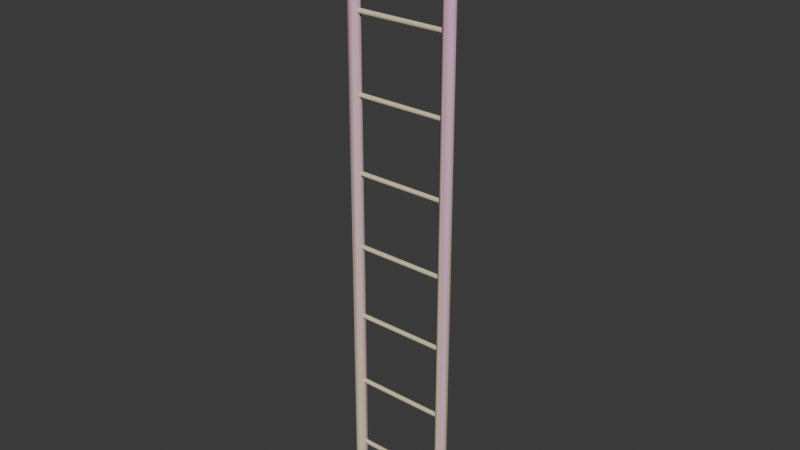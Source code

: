 # Source: ladder.blend  (saved by Blender 4.4.32; exported with 4.5.12 LTS)
import bpy
from mathutils import Matrix  # noqa: F401  (used for matrix-valued properties, if any)

bpy.ops.wm.read_factory_settings(use_empty=True)
scene = bpy.context.scene
scene.name = 'metalladder002.qc'

# ---- collections
col_ladder = bpy.data.collections.new('ladder'); scene.collection.children.link(col_ladder)
col_ladder_phys = bpy.data.collections.new('ladder_phys'); scene.collection.children.link(col_ladder_phys)

# ---- materials (node trees are filled in below, after node groups)
mat_metalladder002 = bpy.data.materials.new('metalladder002')
mat_metalladder002.diffuse_color = (0.7346, 0.6511, 0.4434, 1.0)
mat_phy = bpy.data.materials.new('  phy')
mat_phy.diffuse_color = (0.8558, 0.4779, 0.6809, 1.0)

# ---- material node trees

# ---- world
world_world = bpy.data.worlds.new('World'); scene.world = world_world
world_world.use_nodes = True; world_world.node_tree.nodes.clear()
_N = world_world.node_tree.nodes; _L = world_world.node_tree.links
n0 = _N.new('ShaderNodeOutputWorld'); n0.name = 'World Output'; n0.location = (300, 300)
n1 = _N.new('ShaderNodeBackground'); n1.name = 'Background'; n1.location = (10, 300)
n1.inputs[0].default_value = (0.05088, 0.05088, 0.05088, 1.0)
_L.new(n1.outputs[0], n0.inputs[0])
n0.is_active_output = True
world_world.color = (0.05088, 0.05088, 0.05088)
world_world.sun_shadow_jitter_overblur = 0.0

# ---- meshes
me_metalladder002_reference = bpy.data.meshes.new('metalladder002_reference')
me_metalladder002_reference.from_pydata([(-9.667, -7.375, 0.0), (-10.12, -6.917, 0.0), (-10.12, -6.917, 64.0), (-9.667, -8.625, 64.0), (-9.667, -8.625, 0.0), (-9.5, -8.0, 64.0), (-9.5, -8.0, 0.0), (-9.667, -7.375, 64.0), (-10.12, -6.917, 128.0), (-10.75, -6.75, 128.0), (-10.75, -6.75, 64.0), (-10.75, -6.75, 0.0), (-9.667, -7.375, 128.0), (-9.5, -8.0, 128.0), (-9.667, -8.625, 128.0), (-10.12, -9.083, 64.0), (-10.12, -9.083, 128.0), (-10.75, -9.25, 64.0), (-10.75, -9.25, 128.0), (-11.38, -9.083, 64.0), (-11.38, -9.083, 128.0), (-11.83, -8.625, 64.0), (-11.83, -8.625, 128.0), (-12.0, -8.0, 64.0), (-12.0, -8.0, 128.0), (-11.83, -7.375, 64.0), (-11.83, -7.375, 128.0), (-11.38, -6.917, 64.0), (-11.38, -6.917, 128.0), (-11.38, -6.917, 0.0), (-11.83, -7.375, 0.0), (-12.0, -8.0, 0.0), (-11.83, -8.625, 0.0), (-11.38, -9.083, 0.0), (-10.75, -9.25, 0.0), (-10.12, -9.083, 0.0), (-10.75, -7.5, 120.0), (-10.75, -7.646, 120.4), (10.75, -7.5, 120.0), (10.75, -7.646, 120.4), (-10.75, -8.0, 120.5), (10.75, -8.0, 120.5), (-10.75, -8.354, 120.4), (10.75, -8.354, 120.4), (-10.75, -8.5, 120.0), (10.75, -8.5, 120.0), (-10.75, -8.354, 119.6), (10.75, -8.354, 119.6), (-10.75, -8.0, 119.5), (10.75, -8.0, 119.5), (-10.75, -7.646, 119.6), (10.75, -7.646, 119.6), (-10.75, -7.5, 8.0), (-10.75, -7.646, 8.354), (10.75, -7.5, 8.0), (10.75, -7.646, 8.354), (-10.75, -8.0, 8.5), (10.75, -8.0, 8.5), (-10.75, -8.354, 8.354), (10.75, -8.354, 8.354), (-10.75, -8.5, 8.0), (10.75, -8.5, 8.0), (-10.75, -8.354, 7.646), (10.75, -8.354, 7.646), (-10.75, -8.0, 7.5), (10.75, -8.0, 7.5), (-10.75, -7.646, 7.646), (10.75, -7.646, 7.646), (-10.75, -7.5, 24.0), (-10.75, -7.646, 24.35), (10.75, -7.5, 24.0), (10.75, -7.646, 24.35), (-10.75, -8.0, 24.5), (10.75, -8.0, 24.5), (-10.75, -8.354, 24.35), (10.75, -8.354, 24.35), (-10.75, -8.5, 24.0), (10.75, -8.5, 24.0), (-10.75, -8.354, 23.65), (10.75, -8.354, 23.65), (-10.75, -8.0, 23.5), (10.75, -8.0, 23.5), (-10.75, -7.646, 23.65), (10.75, -7.646, 23.65), (-10.75, -7.5, 40.0), (-10.75, -7.646, 40.35), (10.75, -7.5, 40.0), (10.75, -7.646, 40.35), (-10.75, -8.0, 40.5), (10.75, -8.0, 40.5), (-10.75, -8.354, 40.35), (10.75, -8.354, 40.35), (-10.75, -8.5, 40.0), (10.75, -8.5, 40.0), (-10.75, -8.354, 39.65), (10.75, -8.354, 39.65), (-10.75, -8.0, 39.5), (10.75, -8.0, 39.5), (-10.75, -7.646, 39.65), (10.75, -7.646, 39.65), (-10.75, -7.5, 56.0), (-10.75, -7.646, 56.35), (10.75, -7.5, 56.0), (10.75, -7.646, 56.35), (-10.75, -8.0, 56.5), (10.75, -8.0, 56.5), (-10.75, -8.354, 56.35), (10.75, -8.354, 56.35), (-10.75, -8.5, 56.0), (10.75, -8.5, 56.0), (-10.75, -8.354, 55.65), (10.75, -8.354, 55.65), (-10.75, -8.0, 55.5), (10.75, -8.0, 55.5), (-10.75, -7.646, 55.65), (10.75, -7.646, 55.65), (-10.75, -7.5, 72.0), (-10.75, -7.646, 72.35), (10.75, -7.5, 72.0), (10.75, -7.646, 72.35), (-10.75, -8.0, 72.5), (10.75, -8.0, 72.5), (-10.75, -8.354, 72.35), (10.75, -8.354, 72.35), (-10.75, -8.5, 72.0), (10.75, -8.5, 72.0), (-10.75, -8.354, 71.65), (10.75, -8.354, 71.65), (-10.75, -8.0, 71.5), (10.75, -8.0, 71.5), (-10.75, -7.646, 71.65), (10.75, -7.646, 71.65), (-10.75, -7.5, 88.0), (-10.75, -7.646, 88.35), (10.75, -7.5, 88.0), (10.75, -7.646, 88.35), (-10.75, -8.0, 88.5), (10.75, -8.0, 88.5), (-10.75, -8.354, 88.35), (10.75, -8.354, 88.35), (-10.75, -8.5, 88.0), (10.75, -8.5, 88.0), (-10.75, -8.354, 87.65), (10.75, -8.354, 87.65), (-10.75, -8.0, 87.5), (10.75, -8.0, 87.5), (-10.75, -7.646, 87.65), (10.75, -7.646, 87.65), (-10.75, -7.5, 104.0), (-10.75, -7.646, 104.4), (10.75, -7.5, 104.0), (10.75, -7.646, 104.4), (-10.75, -8.0, 104.5), (10.75, -8.0, 104.5), (-10.75, -8.354, 104.4), (10.75, -8.354, 104.4), (-10.75, -8.5, 104.0), (10.75, -8.5, 104.0), (-10.75, -8.354, 103.6), (10.75, -8.354, 103.6), (-10.75, -8.0, 103.5), (10.75, -8.0, 103.5), (-10.75, -7.646, 103.6), (10.75, -7.646, 103.6), (11.38, -6.917, 0.0), (10.75, -6.75, 0.0), (10.75, -6.75, 64.0), (11.38, -6.917, 64.0), (11.83, -7.375, 0.0), (11.83, -7.375, 64.0), (12.0, -8.0, 0.0), (12.0, -8.0, 64.0), (11.83, -8.625, 0.0), (11.83, -8.625, 64.0), (11.38, -9.083, 0.0), (11.38, -9.083, 64.0), (10.75, -9.25, 0.0), (10.75, -9.25, 64.0), (10.12, -9.083, 0.0), (10.12, -9.083, 64.0), (9.667, -8.625, 0.0), (9.667, -8.625, 64.0), (9.5, -8.0, 0.0), (9.5, -8.0, 64.0), (11.38, -6.917, 128.0), (11.83, -7.375, 128.0), (10.75, -6.75, 128.0), (9.667, -7.375, 128.0), (10.12, -6.917, 128.0), (10.12, -6.917, 64.0), (9.667, -7.375, 64.0), (9.5, -8.0, 128.0), (9.667, -8.625, 128.0), (10.12, -9.083, 128.0), (10.75, -9.25, 128.0), (11.38, -9.083, 128.0), (11.83, -8.625, 128.0), (12.0, -8.0, 128.0), (9.667, -7.375, 0.0), (10.12, -6.917, 0.0)], [], [(0, 1, 2), (3, 4, 5), (4, 6, 5), (5, 6, 7), (6, 0, 7), (7, 0, 2), (2, 8, 7), (9, 8, 2), (10, 9, 2), (2, 1, 10), (1, 11, 10), (8, 12, 7), (7, 12, 5), (12, 13, 5), (5, 13, 3), (13, 14, 3), (3, 14, 15), (14, 16, 15), (15, 16, 17), (16, 18, 17), (17, 18, 19), (18, 20, 19), (19, 20, 21), (20, 22, 21), (21, 22, 23), (22, 24, 23), (23, 24, 25), (24, 26, 25), (25, 26, 27), (26, 28, 27), (28, 9, 10), (27, 28, 10), (10, 11, 27), (11, 29, 27), (27, 29, 25), (29, 30, 25), (25, 30, 23), (30, 31, 23), (23, 31, 21), (31, 32, 21), (21, 32, 19), (32, 33, 19), (19, 33, 17), (33, 34, 17), (17, 34, 15), (34, 35, 15), (15, 35, 3), (35, 4, 3), (12, 8, 9), (28, 12, 9), (28, 13, 12), (14, 13, 28), (28, 16, 14), (18, 16, 28), (18, 28, 20), (28, 22, 20), (28, 26, 22), (26, 24, 22), (36, 37, 38), (37, 39, 38), (37, 40, 39), (40, 41, 39), (40, 42, 41), (42, 43, 41), (42, 44, 43), (44, 45, 43), (44, 46, 45), (46, 47, 45), (46, 48, 47), (48, 49, 47), (48, 50, 49), (50, 51, 49), (50, 36, 51), (36, 38, 51), (52, 53, 54), (53, 55, 54), (53, 56, 55), (56, 57, 55), (56, 58, 57), (58, 59, 57), (58, 60, 59), (60, 61, 59), (60, 62, 61), (62, 63, 61), (62, 64, 63), (64, 65, 63), (64, 66, 65), (66, 67, 65), (66, 52, 67), (52, 54, 67), (68, 69, 70), (69, 71, 70), (69, 72, 71), (72, 73, 71), (72, 74, 73), (74, 75, 73), (74, 76, 75), (76, 77, 75), (76, 78, 77), (78, 79, 77), (78, 80, 79), (80, 81, 79), (80, 82, 81), (82, 83, 81), (82, 68, 83), (68, 70, 83), (84, 85, 86), (85, 87, 86), (85, 88, 87), (88, 89, 87), (88, 90, 89), (90, 91, 89), (90, 92, 91), (92, 93, 91), (92, 94, 93), (94, 95, 93), (94, 96, 95), (96, 97, 95), (96, 98, 97), (98, 99, 97), (98, 84, 99), (84, 86, 99), (100, 101, 102), (101, 103, 102), (101, 104, 103), (104, 105, 103), (104, 106, 105), (106, 107, 105), (106, 108, 107), (108, 109, 107), (108, 110, 109), (110, 111, 109), (110, 112, 111), (112, 113, 111), (112, 114, 113), (114, 115, 113), (114, 100, 115), (100, 102, 115), (116, 117, 118), (117, 119, 118), (117, 120, 119), (120, 121, 119), (120, 122, 121), (122, 123, 121), (122, 124, 123), (124, 125, 123), (124, 126, 125), (126, 127, 125), (126, 128, 127), (128, 129, 127), (128, 130, 129), (130, 131, 129), (130, 116, 131), (116, 118, 131), (132, 133, 134), (133, 135, 134), (133, 136, 135), (136, 137, 135), (136, 138, 137), (138, 139, 137), (138, 140, 139), (140, 141, 139), (140, 142, 141), (142, 143, 141), (142, 144, 143), (144, 145, 143), (144, 146, 145), (146, 147, 145), (146, 132, 147), (132, 134, 147), (148, 149, 150), (149, 151, 150), (149, 152, 151), (152, 153, 151), (152, 154, 153), (154, 155, 153), (154, 156, 155), (156, 157, 155), (156, 158, 157), (158, 159, 157), (158, 160, 159), (160, 161, 159), (160, 162, 161), (162, 163, 161), (162, 148, 163), (148, 150, 163), (164, 165, 166), (167, 164, 166), (168, 164, 167), (169, 168, 167), (170, 168, 169), (171, 170, 169), (172, 170, 171), (173, 172, 171), (174, 172, 173), (175, 174, 173), (176, 174, 175), (177, 176, 175), (178, 176, 177), (179, 178, 177), (180, 178, 179), (181, 180, 179), (182, 180, 181), (183, 182, 181), (184, 185, 169), (167, 184, 169), (186, 184, 167), (166, 186, 167), (187, 188, 189), (190, 187, 189), (191, 187, 190), (183, 191, 190), (192, 191, 183), (181, 192, 183), (193, 192, 181), (179, 193, 181), (194, 193, 179), (177, 194, 179), (195, 194, 177), (175, 195, 177), (196, 195, 175), (173, 196, 175), (197, 196, 173), (171, 197, 173), (185, 197, 171), (169, 185, 171), (198, 182, 183), (190, 198, 183), (199, 198, 190), (189, 199, 190), (165, 199, 189), (166, 165, 189), (189, 188, 166), (188, 186, 166), (6, 4, 35), (34, 6, 35), (34, 0, 6), (1, 0, 34), (34, 11, 1), (29, 11, 34), (29, 34, 30), (34, 31, 30), (34, 33, 31), (33, 32, 31), (184, 186, 188), (187, 184, 188), (187, 185, 184), (197, 185, 187), (187, 196, 197), (195, 196, 187), (195, 187, 194), (187, 193, 194), (187, 191, 193), (191, 192, 193), (199, 165, 164), (168, 199, 164), (168, 198, 199), (182, 198, 168), (168, 180, 182), (178, 180, 168), (178, 168, 176), (168, 174, 176), (168, 170, 174), (170, 172, 174)])
me_metalladder002_reference.polygons.foreach_set('use_smooth', [True] * 264)
_k = set([(0, 1), (0, 6), (1, 11), (4, 6), (4, 35), (8, 9), (8, 12), (9, 28), (11, 29), (12, 13), (13, 14), (14, 16), (16, 18), (18, 20), (20, 22), (22, 24), (24, 26), (26, 28), (29, 30), (30, 31), (31, 32), (32, 33), (33, 34), (34, 35), (164, 165), (164, 168), (165, 199), (168, 170), (170, 172), (172, 174), (174, 176), (176, 178), (178, 180), (180, 182), (182, 198), (184, 185), (184, 186), (185, 197), (186, 188), (187, 188), (187, 191), (191, 192), (192, 193), (193, 194), (194, 195), (195, 196), (196, 197), (198, 199)])
me_metalladder002_reference.attributes.new('sharp_edge', 'BOOLEAN', 'EDGE').data.foreach_set('value', [ (min(e.vertices), max(e.vertices)) in _k for e in me_metalladder002_reference.edges])
_uv = me_metalladder002_reference.uv_layers.new(name='Float2')
_uv.uv.foreach_set('vector', [1.338, 0.4022, 1.351, 0.4022, 1.351, 1.659, 1.312, 1.659, 1.312, 0.4022, 1.325, 1.659, 1.312, 0.4022, 1.325, 0.4022, 1.325, 1.659, 1.325, 1.659, 1.325, 0.4022, 1.338, 1.659, 1.325, 0.4022, 1.338, 0.4022, 1.338, 1.659, 1.338, 1.659, 1.338, 0.4022, 1.351, 1.659, 1.351, 1.659, 1.351, 2.917, 1.338, 1.659, 1.364, 2.917, 1.351, 2.917, 1.351, 1.659, 1.364, 1.659, 1.364, 2.917, 1.351, 1.659, 1.351, 1.659, 1.351, 0.4022, 1.364, 1.659, 1.351, 0.4022, 1.364, 0.4022, 1.364, 1.659, 1.351, 2.917, 1.338, 2.917, 1.338, 1.659, 1.338, 1.659, 1.338, 2.917, 1.325, 1.659, 1.338, 2.917, 1.325, 2.917, 1.325, 1.659, 1.325, 1.659, 1.325, 2.917, 1.312, 1.659, 1.325, 2.917, 1.312, 2.917, 1.312, 1.659, 1.312, 1.659, 1.312, 2.917, 1.299, 1.659, 1.312, 2.917, 1.299, 2.917, 1.299, 1.659, 1.299, 1.659, 1.299, 2.917, 1.286, 1.659, 1.299, 2.917, 1.286, 2.917, 1.286, 1.659, 1.286, 1.659, 1.286, 2.917, 1.273, 1.659, 1.286, 2.917, 1.273, 2.917, 1.273, 1.659, 1.273, 1.659, 1.273, 2.917, 1.26, 1.659, 1.273, 2.917, 1.26, 2.917, 1.26, 1.659, 1.26, 1.659, 1.26, 2.917, 1.247, 1.659, 1.26, 2.917, 1.247, 2.917, 1.247, 1.659, 1.247, 1.659, 1.247, 2.917, 1.234, 1.659, 1.247, 2.917, 1.234, 2.917, 1.234, 1.659, 1.234, 1.659, 1.234, 2.917, 1.221, 1.659, 1.234, 2.917, 1.221, 2.917, 1.221, 1.659, 1.221, 2.917, 1.208, 2.917, 1.208, 1.659, 1.221, 1.659, 1.221, 2.917, 1.208, 1.659, 1.208, 1.659, 1.208, 0.4022, 1.221, 1.659, 1.208, 0.4022, 1.221, 0.4022, 1.221, 1.659, 1.221, 1.659, 1.221, 0.4022, 1.234, 1.659, 1.221, 0.4022, 1.234, 0.4022, 1.234, 1.659, 1.234, 1.659, 1.234, 0.4022, 1.247, 1.659, 1.234, 0.4022, 1.247, 0.4022, 1.247, 1.659, 1.247, 1.659, 1.247, 0.4022, 1.26, 1.659, 1.247, 0.4022, 1.26, 0.4022, 1.26, 1.659, 1.26, 1.659, 1.26, 0.4022, 1.273, 1.659, 1.26, 0.4022, 1.273, 0.4022, 1.273, 1.659, 1.273, 1.659, 1.273, 0.4022, 1.286, 1.659, 1.273, 0.4022, 1.286, 0.4022, 1.286, 1.659, 1.286, 1.659, 1.286, 0.4022, 1.299, 1.659, 1.286, 0.4022, 1.299, 0.4022, 1.299, 1.659, 1.299, 1.659, 1.299, 0.4022, 1.312, 1.659, 1.299, 0.4022, 1.312, 0.4022, 1.312, 1.659, 0.5623, 1.553, 0.5422, 1.573, 0.5146, 1.58, 0.487, 1.573, 0.5623, 1.553, 0.5146, 1.58, 0.487, 1.573, 0.5697, 1.525, 0.5623, 1.553, 0.5623, 1.498, 0.5697, 1.525, 0.487, 1.573, 0.487, 1.573, 0.5422, 1.478, 0.5623, 1.498, 0.5146, 1.47, 0.5422, 1.478, 0.487, 1.573, 0.5146, 1.47, 0.487, 1.573, 0.487, 1.478, 0.487, 1.573, 0.4669, 1.498, 0.487, 1.478, 0.487, 1.573, 0.4669, 1.553, 0.4669, 1.498, 0.4669, 1.553, 0.4595, 1.525, 0.4669, 1.498, 0.2186, 0.9797, 0.2253, 0.9797, 0.2186, 1.398, 0.2253, 0.9797, 0.2253, 1.398, 0.2186, 1.398, 0.2253, 0.9797, 0.232, 0.9797, 0.2253, 1.398, 0.232, 0.9797, 0.232, 1.398, 0.2253, 1.398, 0.232, 0.9797, 0.2386, 0.9797, 0.232, 1.398, 0.2386, 0.9797, 0.2386, 1.398, 0.232, 1.398, 0.2386, 0.9797, 0.2453, 0.9797, 0.2386, 1.398, 0.2453, 0.9797, 0.2453, 1.398, 0.2386, 1.398, 0.2453, 0.9797, 0.252, 0.9797, 0.2453, 1.398, 0.252, 0.9797, 0.252, 1.398, 0.2453, 1.398, 0.252, 0.9797, 0.2587, 0.9797, 0.252, 1.398, 0.2587, 0.9797, 0.2587, 1.398, 0.252, 1.398, 0.2587, 0.9797, 0.2653, 0.9797, 0.2587, 1.398, 0.2653, 0.9797, 0.2653, 1.398, 0.2587, 1.398, 0.2653, 0.9797, 0.272, 0.9797, 0.2653, 1.398, 0.272, 0.9797, 0.272, 1.398, 0.2653, 1.398, -0.04927, 0.9797, -0.04259, 0.9797, -0.04927, 1.398, -0.04259, 0.9797, -0.04259, 1.398, -0.04927, 1.398, -0.04259, 0.9797, -0.03592, 0.9797, -0.04259, 1.398, -0.03592, 0.9797, -0.03592, 1.398, -0.04259, 1.398, -0.03592, 0.9797, -0.02924, 0.9797, -0.03592, 1.398, -0.02924, 0.9797, -0.02924, 1.398, -0.03592, 1.398, -0.02924, 0.9797, -0.02257, 0.9797, -0.02924, 1.398, -0.02257, 0.9797, -0.02257, 1.398, -0.02924, 1.398, -0.02257, 0.9797, -0.01589, 0.9797, -0.02257, 1.398, -0.01589, 0.9797, -0.01589, 1.398, -0.02257, 1.398, -0.01589, 0.9797, -0.00922, 0.9797, -0.01589, 1.398, -0.00922, 0.9797, -0.00922, 1.398, -0.01589, 1.398, -0.00922, 0.9797, -0.00254, 0.9797, -0.00922, 1.398, -0.00254, 0.9797, -0.00254, 1.398, -0.00922, 1.398, -0.00254, 0.9797, 0.00412, 0.9797, -0.00254, 1.398, 0.00412, 0.9797, 0.00412, 1.398, -0.00254, 1.398, 0.08035, 0.9797, 0.08702, 0.9797, 0.08035, 1.398, 0.08702, 0.9797, 0.08702, 1.398, 0.08035, 1.398, 0.08702, 0.9797, 0.0937, 0.9797, 0.08702, 1.398, 0.0937, 0.9797, 0.0937, 1.398, 0.08702, 1.398, 0.0937, 0.9797, 0.1004, 0.9797, 0.0937, 1.398, 0.1004, 0.9797, 0.1004, 1.398, 0.0937, 1.398, 0.1004, 0.9797, 0.1071, 0.9797, 0.1004, 1.398, 0.1071, 0.9797, 0.1071, 1.398, 0.1004, 1.398, 0.1071, 0.9797, 0.1137, 0.9797, 0.1071, 1.398, 0.1137, 0.9797, 0.1137, 1.398, 0.1071, 1.398, 0.1137, 0.9797, 0.1204, 0.9797, 0.1137, 1.398, 0.1204, 0.9797, 0.1204, 1.398, 0.1137, 1.398, 0.1204, 0.9797, 0.1271, 0.9797, 0.1204, 1.398, 0.1271, 0.9797, 0.1271, 1.398, 0.1204, 1.398, 0.1271, 0.9797, 0.1338, 0.9797, 0.1271, 1.398, 0.1338, 0.9797, 0.1338, 1.398, 0.1271, 1.398, 0.7976, 0.9797, 0.8043, 0.9797, 0.7976, 1.398, 0.8043, 0.9797, 0.8043, 1.398, 0.7976, 1.398, 0.8043, 0.9797, 0.8109, 0.9797, 0.8043, 1.398, 0.8109, 0.9797, 0.8109, 1.398, 0.8043, 1.398, 0.8109, 0.9797, 0.8176, 0.9797, 0.8109, 1.398, 0.8176, 0.9797, 0.8176, 1.398, 0.8109, 1.398, 0.8176, 0.9797, 0.8243, 0.9797, 0.8176, 1.398, 0.8243, 0.9797, 0.8243, 1.398, 0.8176, 1.398, 0.8243, 0.9797, 0.831, 0.9797, 0.8243, 1.398, 0.831, 0.9797, 0.831, 1.398, 0.8243, 1.398, 0.831, 0.9797, 0.8376, 0.9797, 0.831, 1.398, 0.8376, 0.9797, 0.8376, 1.398, 0.831, 1.398, 0.8376, 0.9797, 0.8443, 0.9797, 0.8376, 1.398, 0.8443, 0.9797, 0.8443, 1.398, 0.8376, 1.398, 0.8443, 0.9797, 0.851, 0.9797, 0.8443, 1.398, 0.851, 0.9797, 0.851, 1.398, 0.8443, 1.398, 0.668, 0.9797, 0.6746, 0.9797, 0.668, 1.398, 0.6746, 0.9797, 0.6746, 1.398, 0.668, 1.398, 0.6746, 0.9797, 0.6813, 0.9797, 0.6746, 1.398, 0.6813, 0.9797, 0.6813, 1.398, 0.6746, 1.398, 0.6813, 0.9797, 0.688, 0.9797, 0.6813, 1.398, 0.688, 0.9797, 0.688, 1.398, 0.6813, 1.398, 0.688, 0.9797, 0.6947, 0.9797, 0.688, 1.398, 0.6947, 0.9797, 0.6947, 1.398, 0.688, 1.398, 0.6947, 0.9797, 0.7013, 0.9797, 0.6947, 1.398, 0.7013, 0.9797, 0.7013, 1.398, 0.6947, 1.398, 0.7013, 0.9797, 0.708, 0.9797, 0.7013, 1.398, 0.708, 0.9797, 0.708, 1.398, 0.7013, 1.398, 0.708, 0.9797, 0.7147, 0.9797, 0.708, 1.398, 0.7147, 0.9797, 0.7147, 1.398, 0.708, 1.398, 0.7147, 0.9797, 0.7214, 0.9797, 0.7147, 1.398, 0.7214, 0.9797, 0.7214, 1.398, 0.7147, 1.398, 0.5902, 0.9797, 0.5969, 0.9797, 0.5902, 1.398, 0.5969, 0.9797, 0.5969, 1.398, 0.5902, 1.398, 0.5969, 0.9797, 0.6035, 0.9797, 0.5969, 1.398, 0.6035, 0.9797, 0.6035, 1.398, 0.5969, 1.398, 0.6035, 0.9797, 0.6102, 0.9797, 0.6035, 1.398, 0.6102, 0.9797, 0.6102, 1.398, 0.6035, 1.398, 0.6102, 0.9797, 0.6169, 0.9797, 0.6102, 1.398, 0.6169, 0.9797, 0.6169, 1.398, 0.6102, 1.398, 0.6169, 0.9797, 0.6236, 0.9797, 0.6169, 1.398, 0.6236, 0.9797, 0.6236, 1.398, 0.6169, 1.398, 0.6236, 0.9797, 0.6302, 0.9797, 0.6236, 1.398, 0.6302, 0.9797, 0.6302, 1.398, 0.6236, 1.398, 0.6302, 0.9797, 0.6369, 0.9797, 0.6302, 1.398, 0.6369, 0.9797, 0.6369, 1.398, 0.6302, 1.398, 0.6369, 0.9797, 0.6436, 0.9797, 0.6369, 1.398, 0.6436, 0.9797, 0.6436, 1.398, 0.6369, 1.398, 0.4606, 0.9797, 0.4672, 0.9797, 0.4606, 1.398, 0.4672, 0.9797, 0.4672, 1.398, 0.4606, 1.398, 0.4672, 0.9797, 0.4739, 0.9797, 0.4672, 1.398, 0.4739, 0.9797, 0.4739, 1.398, 0.4672, 1.398, 0.4739, 0.9797, 0.4806, 0.9797, 0.4739, 1.398, 0.4806, 0.9797, 0.4806, 1.398, 0.4739, 1.398, 0.4806, 0.9797, 0.4873, 0.9797, 0.4806, 1.398, 0.4873, 0.9797, 0.4873, 1.398, 0.4806, 1.398, 0.4873, 0.9797, 0.494, 0.9797, 0.4873, 1.398, 0.494, 0.9797, 0.494, 1.398, 0.4873, 1.398, 0.494, 0.9797, 0.5006, 0.9797, 0.494, 1.398, 0.5006, 0.9797, 0.5006, 1.398, 0.494, 1.398, 0.5006, 0.9797, 0.5073, 0.9797, 0.5006, 1.398, 0.5073, 0.9797, 0.5073, 1.398, 0.5006, 1.398, 0.5073, 0.9797, 0.514, 0.9797, 0.5073, 1.398, 0.514, 0.9797, 0.514, 1.398, 0.5073, 1.398, 0.3482, 0.9797, 0.3549, 0.9797, 0.3482, 1.398, 0.3549, 0.9797, 0.3549, 1.398, 0.3482, 1.398, 0.3549, 0.9797, 0.3616, 0.9797, 0.3549, 1.398, 0.3616, 0.9797, 0.3616, 1.398, 0.3549, 1.398, 0.3616, 0.9797, 0.3683, 0.9797, 0.3616, 1.398, 0.3683, 0.9797, 0.3683, 1.398, 0.3616, 1.398, 0.3683, 0.9797, 0.3749, 0.9797, 0.3683, 1.398, 0.3749, 0.9797, 0.3749, 1.398, 0.3683, 1.398, 0.3749, 0.9797, 0.3816, 0.9797, 0.3749, 1.398, 0.3816, 0.9797, 0.3816, 1.398, 0.3749, 1.398, 0.3816, 0.9797, 0.3883, 0.9797, 0.3816, 1.398, 0.3883, 0.9797, 0.3883, 1.398, 0.3816, 1.398, 0.3883, 0.9797, 0.395, 0.9797, 0.3883, 1.398, 0.395, 0.9797, 0.395, 1.398, 0.3883, 1.398, 0.395, 0.9797, 0.4016, 0.9797, 0.395, 1.398, 0.4016, 0.9797, 0.4016, 1.398, 0.395, 1.398, 1.539, 0.4022, 1.552, 0.4022, 1.552, 1.659, 1.539, 1.659, 1.539, 0.4022, 1.552, 1.659, 1.526, 0.4022, 1.539, 0.4022, 1.539, 1.659, 1.526, 1.659, 1.526, 0.4022, 1.539, 1.659, 1.513, 0.4022, 1.526, 0.4022, 1.526, 1.659, 1.513, 1.659, 1.513, 0.4022, 1.526, 1.659, 1.5, 0.4022, 1.513, 0.4022, 1.513, 1.659, 1.5, 1.659, 1.5, 0.4022, 1.513, 1.659, 1.487, 0.4022, 1.5, 0.4022, 1.5, 1.659, 1.487, 1.659, 1.487, 0.4022, 1.5, 1.659, 1.474, 0.4022, 1.487, 0.4022, 1.487, 1.659, 1.474, 1.659, 1.474, 0.4022, 1.487, 1.659, 1.461, 0.4022, 1.474, 0.4022, 1.474, 1.659, 1.461, 1.659, 1.461, 0.4022, 1.474, 1.659, 1.448, 0.4022, 1.461, 0.4022, 1.461, 1.659, 1.448, 1.659, 1.448, 0.4022, 1.461, 1.659, 1.435, 0.4022, 1.448, 0.4022, 1.448, 1.659, 1.435, 1.659, 1.435, 0.4022, 1.448, 1.659, 1.539, 2.917, 1.526, 2.917, 1.526, 1.659, 1.539, 1.659, 1.539, 2.917, 1.526, 1.659, 1.552, 2.917, 1.539, 2.917, 1.539, 1.659, 1.552, 1.659, 1.552, 2.917, 1.539, 1.659, 1.422, 2.917, 1.409, 2.917, 1.409, 1.659, 1.422, 1.659, 1.422, 2.917, 1.409, 1.659, 1.435, 2.917, 1.422, 2.917, 1.422, 1.659, 1.435, 1.659, 1.435, 2.917, 1.422, 1.659, 1.448, 2.917, 1.435, 2.917, 1.435, 1.659, 1.448, 1.659, 1.448, 2.917, 1.435, 1.659, 1.461, 2.917, 1.448, 2.917, 1.448, 1.659, 1.461, 1.659, 1.461, 2.917, 1.448, 1.659, 1.474, 2.917, 1.461, 2.917, 1.461, 1.659, 1.474, 1.659, 1.474, 2.917, 1.461, 1.659, 1.487, 2.917, 1.474, 2.917, 1.474, 1.659, 1.487, 1.659, 1.487, 2.917, 1.474, 1.659, 1.5, 2.917, 1.487, 2.917, 1.487, 1.659, 1.5, 1.659, 1.5, 2.917, 1.487, 1.659, 1.513, 2.917, 1.5, 2.917, 1.5, 1.659, 1.513, 1.659, 1.513, 2.917, 1.5, 1.659, 1.526, 2.917, 1.513, 2.917, 1.513, 1.659, 1.526, 1.659, 1.526, 2.917, 1.513, 1.659, 1.422, 0.4022, 1.435, 0.4022, 1.435, 1.659, 1.422, 1.659, 1.422, 0.4022, 1.435, 1.659, 1.409, 0.4022, 1.422, 0.4022, 1.422, 1.659, 1.409, 1.659, 1.409, 0.4022, 1.422, 1.659, 1.396, 0.4022, 1.409, 0.4022, 1.409, 1.659, 1.396, 1.659, 1.396, 0.4022, 1.409, 1.659, 1.409, 1.659, 1.409, 2.917, 1.396, 1.659, 1.409, 2.917, 1.396, 2.917, 1.396, 1.659, 0.5697, 1.525, 0.5623, 1.553, 0.5422, 1.573, 0.5146, 1.58, 0.5697, 1.525, 0.5422, 1.573, 0.5146, 1.58, 0.5623, 1.498, 0.5697, 1.525, 0.5422, 1.478, 0.5623, 1.498, 0.5146, 1.58, 0.5146, 1.58, 0.5146, 1.47, 0.5422, 1.478, 0.487, 1.478, 0.5146, 1.47, 0.5146, 1.58, 0.487, 1.478, 0.5146, 1.58, 0.4669, 1.498, 0.5146, 1.58, 0.4595, 1.525, 0.4669, 1.498, 0.5146, 1.58, 0.487, 1.573, 0.4595, 1.525, 0.487, 1.573, 0.4669, 1.553, 0.4595, 1.525, 0.6719, 1.712, 0.6447, 1.719, 0.6176, 1.712, 0.5977, 1.692, 0.6719, 1.712, 0.6176, 1.712, 0.5977, 1.692, 0.6918, 1.692, 0.6719, 1.712, 0.6991, 1.665, 0.6918, 1.692, 0.5977, 1.692, 0.5977, 1.692, 0.6918, 1.638, 0.6991, 1.665, 0.6719, 1.618, 0.6918, 1.638, 0.5977, 1.692, 0.6719, 1.618, 0.5977, 1.692, 0.6447, 1.611, 0.5977, 1.692, 0.6176, 1.618, 0.6447, 1.611, 0.5977, 1.692, 0.5904, 1.665, 0.6176, 1.618, 0.5904, 1.665, 0.5977, 1.638, 0.6176, 1.618, 0.6169, 1.467, 0.6441, 1.46, 0.6713, 1.467, 0.6912, 1.487, 0.6169, 1.467, 0.6713, 1.467, 0.6912, 1.487, 0.5971, 1.487, 0.6169, 1.467, 0.5898, 1.514, 0.5971, 1.487, 0.6912, 1.487, 0.6912, 1.487, 0.5971, 1.541, 0.5898, 1.514, 0.6169, 1.561, 0.5971, 1.541, 0.6912, 1.487, 0.6169, 1.561, 0.6912, 1.487, 0.6441, 1.569, 0.6912, 1.487, 0.6713, 1.561, 0.6441, 1.569, 0.6912, 1.487, 0.6985, 1.514, 0.6713, 1.561, 0.6985, 1.514, 0.6912, 1.541, 0.6713, 1.561])
me_metalladder002_reference.materials.append(mat_metalladder002)
me_metalladder002_reference.update()
me_metalladder002_reference.normals_split_custom_set([tuple(v) for v in zip(*[iter([0.8181, 0.575, -4.208e-08, 0.421, 0.9071, -2.478e-08, 0.5, 0.866, -3.863e-08, 0.866, -0.5, 4.448e-08, 0.9071, -0.421, -2.739e-08, 1.0, 6.875e-08, 9.529e-12, 0.9071, -0.421, -2.739e-08, 0.996, 0.08893, 3.039e-09, 1.0, 6.875e-08, 9.529e-12, 1.0, 6.875e-08, 9.529e-12, 0.996, 0.08893, 3.039e-09, 0.866, 0.5, 1.769e-08, 0.996, 0.08893, 3.039e-09, 0.8181, 0.575, -4.208e-08, 0.866, 0.5, 1.769e-08, 0.866, 0.5, 1.769e-08, 0.8181, 0.575, -4.208e-08, 0.5, 0.866, -3.863e-08, 0.5, 0.866, -3.863e-08, 0.575, 0.8181, -5.688e-09, 0.866, 0.5, 1.769e-08, 0.08893, 0.996, -1.286e-08, 0.575, 0.8181, -5.688e-09, 0.5, 0.866, -3.863e-08, -4.373e-09, 1.0, -3.572e-08, 0.08893, 0.996, -1.286e-08, 0.5, 0.866, -3.863e-08, 0.5, 0.866, -3.863e-08, 0.421, 0.9071, -2.478e-08, -4.373e-09, 1.0, -3.572e-08, 0.421, 0.9071, -2.478e-08, -0.08893, 0.996, -3.585e-08, -4.373e-09, 1.0, -3.572e-08, 0.575, 0.8181, -5.688e-09, 0.9071, 0.421, -5.773e-08, 0.866, 0.5, 1.769e-08, 0.866, 0.5, 1.769e-08, 0.9071, 0.421, -5.773e-08, 1.0, 6.875e-08, 9.529e-12, 0.9071, 0.421, -5.773e-08, 0.996, -0.08893, 3.02e-09, 1.0, 6.875e-08, 9.529e-12, 1.0, 6.875e-08, 9.529e-12, 0.996, -0.08893, 3.02e-09, 0.866, -0.5, 4.448e-08, 0.996, -0.08893, 3.02e-09, 0.8181, -0.575, 6.679e-08, 0.866, -0.5, 4.448e-08, 0.866, -0.5, 4.448e-08, 0.8181, -0.575, 6.679e-08, 0.5, -0.866, 5.995e-08, 0.8181, -0.575, 6.679e-08, 0.421, -0.9071, 9.742e-08, 0.5, -0.866, 5.995e-08, 0.5, -0.866, 5.995e-08, 0.421, -0.9071, 9.742e-08, 2.455e-08, -1.0, 7.722e-08, 0.421, -0.9071, 9.742e-08, -0.08893, -0.996, 9.742e-08, 2.455e-08, -1.0, 7.722e-08, 2.455e-08, -1.0, 7.722e-08, -0.08893, -0.996, 9.742e-08, -0.5, -0.866, 7.168e-08, -0.08893, -0.996, 9.742e-08, -0.575, -0.8181, 9.718e-08, -0.5, -0.866, 7.168e-08, -0.5, -0.866, 7.168e-08, -0.575, -0.8181, 9.718e-08, -0.866, -0.5, 1.496e-08, -0.575, -0.8181, 9.718e-08, -0.9071, -0.421, 6.685e-08, -0.866, -0.5, 1.496e-08, -0.866, -0.5, 1.496e-08, -0.9071, -0.421, 6.685e-08, -1.0, 7.857e-08, 9.624e-12, -0.9071, -0.421, 6.685e-08, -0.996, 0.08893, 3.059e-09, -1.0, 7.857e-08, 9.624e-12, -1.0, 7.857e-08, 9.624e-12, -0.996, 0.08893, 3.059e-09, -0.866, 0.5, -4.158e-08, -0.996, 0.08893, 3.059e-09, -0.8181, 0.575, 2.649e-09, -0.866, 0.5, -4.158e-08, -0.866, 0.5, -4.158e-08, -0.8181, 0.575, 2.649e-09, -0.5, 0.866, -1.502e-08, -0.8181, 0.575, 2.649e-09, -0.421, 0.9071, -3e-08, -0.5, 0.866, -1.502e-08, -0.421, 0.9071, -3e-08, 0.08893, 0.996, -1.286e-08, -4.373e-09, 1.0, -3.572e-08, -0.5, 0.866, -1.502e-08, -0.421, 0.9071, -3e-08, -4.373e-09, 1.0, -3.572e-08, -4.373e-09, 1.0, -3.572e-08, -0.08893, 0.996, -3.585e-08, -0.5, 0.866, -1.502e-08, -0.08893, 0.996, -3.585e-08, -0.575, 0.8181, -4.894e-08, -0.5, 0.866, -1.502e-08, -0.5, 0.866, -1.502e-08, -0.575, 0.8181, -4.894e-08, -0.866, 0.5, -4.158e-08, -0.575, 0.8181, -4.894e-08, -0.9071, 0.421, 1.824e-08, -0.866, 0.5, -4.158e-08, -0.866, 0.5, -4.158e-08, -0.9071, 0.421, 1.824e-08, -1.0, 7.857e-08, 9.624e-12, -0.9071, 0.421, 1.824e-08, -0.996, -0.08893, 3e-09, -1.0, 7.857e-08, 9.624e-12, -1.0, 7.857e-08, 9.624e-12, -0.996, -0.08893, 3e-09, -0.866, -0.5, 1.496e-08, -0.996, -0.08893, 3e-09, -0.8181, -0.575, 5.728e-08, -0.866, -0.5, 1.496e-08, -0.866, -0.5, 1.496e-08, -0.8181, -0.575, 5.728e-08, -0.5, -0.866, 7.168e-08, -0.8181, -0.575, 5.728e-08, -0.421, -0.9071, 4.902e-08, -0.5, -0.866, 7.168e-08, -0.5, -0.866, 7.168e-08, -0.421, -0.9071, 4.902e-08, 2.455e-08, -1.0, 7.722e-08, -0.421, -0.9071, 4.902e-08, 0.08893, -0.996, 4.801e-08, 2.455e-08, -1.0, 7.722e-08, 2.455e-08, -1.0, 7.722e-08, 0.08893, -0.996, 4.801e-08, 0.5, -0.866, 5.995e-08, 0.08893, -0.996, 4.801e-08, 0.575, -0.8181, 3.694e-08, 0.5, -0.866, 5.995e-08, 0.5, -0.866, 5.995e-08, 0.575, -0.8181, 3.694e-08, 0.866, -0.5, 4.448e-08, 0.575, -0.8181, 3.694e-08, 0.9071, -0.421, -2.739e-08, 0.866, -0.5, 4.448e-08, 0.0, 0.0, 1.0, 0.0, 0.0, 1.0, 0.0, 0.0, 1.0, 2.819e-07, 0.0, 1.0, 0.0, 0.0, 1.0, 0.0, 0.0, 1.0, 2.819e-07, 0.0, 1.0, 0.0, 0.0, 1.0, 0.0, 0.0, 1.0, -2.93e-06, 0.0, 1.0, 0.0, 0.0, 1.0, 2.819e-07, 0.0, 1.0, 2.819e-07, 0.0, 1.0, -2.441e-06, 0.0, 1.0, -2.93e-06, 0.0, 1.0, 0.0, 0.0, 1.0, -2.441e-06, 0.0, 1.0, 2.819e-07, 0.0, 1.0, 0.0, 0.0, 1.0, 2.819e-07, 0.0, 1.0, 2.311e-06, 0.0, 1.0, 2.819e-07, 0.0, 1.0, 6.162e-06, 0.0, 1.0, 2.311e-06, 0.0, 1.0, 2.819e-07, 0.0, 1.0, 0.0, 0.0, 1.0, 6.162e-06, 0.0, 1.0, 0.0, 0.0, 1.0, 0.0, 0.0, 1.0, 6.162e-06, 0.0, 1.0, -1.195e-08, 0.9906, -0.1366, -4.807e-07, 0.7971, 0.6039, 1.195e-08, 0.9906, 0.1366, -4.807e-07, 0.7971, 0.6039, -5.191e-05, 0.6039, 0.7971, 1.195e-08, 0.9906, 0.1366, -4.807e-07, 0.7971, 0.6039, -4.701e-07, 0.1366, 0.9906, -5.191e-05, 0.6039, 0.7971, -4.701e-07, 0.1366, 0.9906, 4.807e-07, -0.1366, 0.9906, -5.191e-05, 0.6039, 0.7971, -4.701e-07, 0.1366, 0.9906, -1.194e-08, -0.6039, 0.7971, 4.807e-07, -0.1366, 0.9906, -1.194e-08, -0.6039, 0.7971, 1.308e-05, -0.7971, 0.6039, 4.807e-07, -0.1366, 0.9906, -1.194e-08, -0.6039, 0.7971, -1.195e-08, -0.9906, 0.1366, 1.308e-05, -0.7971, 0.6039, -1.195e-08, -0.9906, 0.1366, 1.195e-08, -0.9906, -0.1366, 1.308e-05, -0.7971, 0.6039, -1.195e-08, -0.9906, 0.1366, 9.169e-05, -0.7971, -0.6039, 1.195e-08, -0.9906, -0.1366, 9.169e-05, -0.7971, -0.6039, 1.194e-08, -0.6039, -0.7971, 1.195e-08, -0.9906, -0.1366, 9.169e-05, -0.7971, -0.6039, -1.195e-08, -0.1366, -0.9906, 1.194e-08, -0.6039, -0.7971, -1.195e-08, -0.1366, -0.9906, 1.195e-08, 0.1366, -0.9906, 1.194e-08, -0.6039, -0.7971, -1.195e-08, -0.1366, -0.9906, -1.194e-08, 0.6039, -0.7971, 1.195e-08, 0.1366, -0.9906, -1.194e-08, 0.6039, -0.7971, -7.859e-05, 0.7971, -0.6039, 1.195e-08, 0.1366, -0.9906, -1.194e-08, 0.6039, -0.7971, -1.195e-08, 0.9906, -0.1366, -7.859e-05, 0.7971, -0.6039, -1.195e-08, 0.9906, -0.1366, 1.195e-08, 0.9906, 0.1366, -7.859e-05, 0.7971, -0.6039, -7.037e-08, 0.9906, -0.1366, -7.037e-08, 0.7971, 0.6039, -1.752e-08, 0.9906, 0.1366, -7.037e-08, 0.7971, 0.6039, -3.035e-09, 0.6039, 0.7971, -1.752e-08, 0.9906, 0.1366, -7.037e-08, 0.7971, 0.6039, -4.091e-08, 0.1366, 0.9906, -3.035e-09, 0.6039, 0.7971, -4.091e-08, 0.1366, 0.9906, 4.091e-08, -0.1366, 0.9906, -3.035e-09, 0.6039, 0.7971, -4.091e-08, 0.1366, 0.9906, -6.547e-05, -0.6039, 0.7971, 4.091e-08, -0.1366, 0.9906, -6.547e-05, -0.6039, 0.7971, 5.605e-08, -0.7971, 0.6039, 4.091e-08, -0.1366, 0.9906, -6.547e-05, -0.6039, 0.7971, 4.648e-08, -0.9906, 0.1366, 5.605e-08, -0.7971, 0.6039, 4.648e-08, -0.9906, 0.1366, 4.141e-08, -0.9906, -0.1366, 5.605e-08, -0.7971, 0.6039, 4.648e-08, -0.9906, 0.1366, 4.648e-08, -0.7971, -0.6039, 4.141e-08, -0.9906, -0.1366, 4.648e-08, -0.7971, -0.6039, 2.692e-08, -0.6039, -0.7971, 4.141e-08, -0.9906, -0.1366, 4.648e-08, -0.7971, -0.6039, 1.702e-08, -0.1366, -0.9906, 2.692e-08, -0.6039, -0.7971, 1.702e-08, -0.1366, -0.9906, -1.702e-08, 0.1366, -0.9906, 2.692e-08, -0.6039, -0.7971, 1.702e-08, -0.1366, -0.9906, -4.157e-08, 0.6039, -0.7971, -1.702e-08, 0.1366, -0.9906, -4.157e-08, 0.6039, -0.7971, -3.216e-08, 0.7971, -0.6039, -1.702e-08, 0.1366, -0.9906, -4.157e-08, 0.6039, -0.7971, -7.037e-08, 0.9906, -0.1366, -3.216e-08, 0.7971, -0.6039, -7.037e-08, 0.9906, -0.1366, -1.752e-08, 0.9906, 0.1366, -3.216e-08, 0.7971, -0.6039, -1.228e-08, 0.9906, -0.1366, 5.237e-05, 0.7971, 0.6039, -1.735e-08, 0.9906, 0.1366, 5.237e-05, 0.7971, 0.6039, 6.561e-05, 0.6039, 0.7971, -1.735e-08, 0.9906, 0.1366, 5.237e-05, 0.7971, 0.6039, -1.278e-07, 0.1366, 0.9906, 6.561e-05, 0.6039, 0.7971, -1.278e-07, 0.1366, 0.9906, 2.437e-07, -0.1366, 0.9906, 6.561e-05, 0.6039, 0.7971, -1.278e-07, 0.1366, 0.9906, -9.718e-08, -0.6039, 0.7971, 2.437e-07, -0.1366, 0.9906, -9.718e-08, -0.6039, 0.7971, 1.295e-07, -0.7971, 0.6039, 2.437e-07, -0.1366, 0.9906, -9.718e-08, -0.6039, 0.7971, 4.631e-08, -0.9906, 0.1366, 1.295e-07, -0.7971, 0.6039, 4.631e-08, -0.9906, 0.1366, 1.228e-08, -0.9906, -0.1366, 1.295e-07, -0.7971, 0.6039, 4.631e-08, -0.9906, 0.1366, 1.342e-07, -0.7971, -0.6039, 1.228e-08, -0.9906, -0.1366, 1.342e-07, -0.7971, -0.6039, 5.237e-05, -0.6039, -0.7971, 1.228e-08, -0.9906, -0.1366, 1.342e-07, -0.7971, -0.6039, -1.327e-08, -0.1366, -0.9906, 5.237e-05, -0.6039, -0.7971, -1.327e-08, -0.1366, -0.9906, 1.062e-08, 0.1366, -0.9906, 5.237e-05, -0.6039, -0.7971, -1.327e-08, -0.1366, -0.9906, -1.278e-07, 0.6039, -0.7971, 1.062e-08, 0.1366, -0.9906, -1.278e-07, 0.6039, -0.7971, 6.547e-05, 0.7971, -0.6039, 1.062e-08, 0.1366, -0.9906, -1.278e-07, 0.6039, -0.7971, -1.228e-08, 0.9906, -0.1366, 6.547e-05, 0.7971, -0.6039, -1.228e-08, 0.9906, -0.1366, -1.735e-08, 0.9906, 0.1366, 6.547e-05, 0.7971, -0.6039, -1.261e-08, 0.9906, -0.1366, -4.73e-05, 0.7971, 0.6039, -1.046e-07, 0.9906, 0.1366, -4.73e-05, 0.7971, 0.6039, 6.788e-08, 0.6039, 0.7971, -1.046e-07, 0.9906, 0.1366, -4.73e-05, 0.7971, 0.6039, -2.437e-07, 0.1366, 0.9906, 6.788e-08, 0.6039, 0.7971, -2.437e-07, 0.1366, 0.9906, 2.437e-07, -0.1366, 0.9906, 6.788e-08, 0.6039, 0.7971, -2.437e-07, 0.1366, 0.9906, -6.788e-08, -0.6039, 0.7971, 2.437e-07, -0.1366, 0.9906, -6.788e-08, -0.6039, 0.7971, -9.157e-05, -0.7971, 0.6039, 2.437e-07, -0.1366, 0.9906, -6.788e-08, -0.6039, 0.7971, 1.046e-07, -0.9906, 0.1366, -9.157e-05, -0.7971, 0.6039, 1.046e-07, -0.9906, 0.1366, 1.261e-08, -0.9906, -0.1366, -9.157e-05, -0.7971, 0.6039, 1.046e-07, -0.9906, 0.1366, -9.151e-05, -0.7971, -0.6039, 1.261e-08, -0.9906, -0.1366, -9.151e-05, -0.7971, -0.6039, 1.327e-08, -0.6039, -0.7971, 1.261e-08, -0.9906, -0.1366, -9.151e-05, -0.7971, -0.6039, 1.039e-07, -0.1366, -0.9906, 1.327e-08, -0.6039, -0.7971, 1.039e-07, -0.1366, -0.9906, -1.039e-07, 0.1366, -0.9906, 1.327e-08, -0.6039, -0.7971, 1.039e-07, -0.1366, -0.9906, -1.327e-08, 0.6039, -0.7971, -1.039e-07, 0.1366, -0.9906, -1.327e-08, 0.6039, -0.7971, -1.632e-07, 0.7971, -0.6039, -1.039e-07, 0.1366, -0.9906, -1.327e-08, 0.6039, -0.7971, -1.261e-08, 0.9906, -0.1366, -1.632e-07, 0.7971, -0.6039, -1.261e-08, 0.9906, -0.1366, -1.046e-07, 0.9906, 0.1366, -1.632e-07, 0.7971, -0.6039, -1.195e-08, 0.9906, -0.1366, 4.716e-05, 0.7971, 0.6039, 1.195e-08, 0.9906, 0.1366, 4.716e-05, 0.7971, 0.6039, 1.194e-08, 0.6039, 0.7971, 1.195e-08, 0.9906, 0.1366, 4.716e-05, 0.7971, 0.6039, -1.195e-08, 0.1366, 0.9906, 1.194e-08, 0.6039, 0.7971, -1.195e-08, 0.1366, 0.9906, 1.195e-08, -0.1366, 0.9906, 1.194e-08, 0.6039, 0.7971, -1.195e-08, 0.1366, 0.9906, -1.194e-08, -0.6039, 0.7971, 1.195e-08, -0.1366, 0.9906, -1.194e-08, -0.6039, 0.7971, 3.927e-05, -0.7971, 0.6039, 1.195e-08, -0.1366, 0.9906, -1.194e-08, -0.6039, 0.7971, -1.195e-08, -0.9906, 0.1366, 3.927e-05, -0.7971, 0.6039, -1.195e-08, -0.9906, 0.1366, 1.195e-08, -0.9906, -0.1366, 3.927e-05, -0.7971, 0.6039, -1.195e-08, -0.9906, 0.1366, 3.927e-05, -0.7971, -0.6039, 1.195e-08, -0.9906, -0.1366, 3.927e-05, -0.7971, -0.6039, 1.194e-08, -0.6039, -0.7971, 1.195e-08, -0.9906, -0.1366, 3.927e-05, -0.7971, -0.6039, -1.195e-08, -0.1366, -0.9906, 1.194e-08, -0.6039, -0.7971, -1.195e-08, -0.1366, -0.9906, 1.195e-08, 0.1366, -0.9906, 1.194e-08, -0.6039, -0.7971, -1.195e-08, -0.1366, -0.9906, -1.194e-08, 0.6039, -0.7971, 1.195e-08, 0.1366, -0.9906, -1.194e-08, 0.6039, -0.7971, 1.194e-08, 0.7971, -0.6039, 1.195e-08, 0.1366, -0.9906, -1.194e-08, 0.6039, -0.7971, -1.195e-08, 0.9906, -0.1366, 1.194e-08, 0.7971, -0.6039, -1.195e-08, 0.9906, -0.1366, 1.195e-08, 0.9906, 0.1366, 1.194e-08, 0.7971, -0.6039, -1.195e-08, 0.9906, -0.1366, -1.194e-08, 0.7971, 0.6039, 1.195e-08, 0.9906, 0.1366, -1.194e-08, 0.7971, 0.6039, 1.194e-08, 0.6039, 0.7971, 1.195e-08, 0.9906, 0.1366, -1.194e-08, 0.7971, 0.6039, -2.463e-07, 0.1366, 0.9906, 1.194e-08, 0.6039, 0.7971, -2.463e-07, 0.1366, 0.9906, 2.41e-07, -0.1366, 0.9906, 1.194e-08, 0.6039, 0.7971, -2.463e-07, 0.1366, 0.9906, -4.741e-05, -0.6039, 0.7971, 2.41e-07, -0.1366, 0.9906, -4.741e-05, -0.6039, 0.7971, -6.526e-05, -0.7971, 0.6039, 2.41e-07, -0.1366, 0.9906, -4.741e-05, -0.6039, 0.7971, -1.195e-08, -0.9906, 0.1366, -6.526e-05, -0.7971, 0.6039, -1.195e-08, -0.9906, 0.1366, 1.195e-08, -0.9906, -0.1366, -6.526e-05, -0.7971, 0.6039, -1.195e-08, -0.9906, 0.1366, 2.224e-07, -0.7971, -0.6039, 1.195e-08, -0.9906, -0.1366, 2.224e-07, -0.7971, -0.6039, 6.527e-05, -0.6038, -0.7971, 1.195e-08, -0.9906, -0.1366, 2.224e-07, -0.7971, -0.6039, 2.171e-07, -0.1366, -0.9906, 6.527e-05, -0.6038, -0.7971, 2.171e-07, -0.1366, -0.9906, -2.224e-07, 0.1366, -0.9906, 6.527e-05, -0.6038, -0.7971, 2.171e-07, -0.1366, -0.9906, -2.618e-05, 0.6039, -0.7971, -2.224e-07, 0.1366, -0.9906, -2.618e-05, 0.6039, -0.7971, 5.237e-05, 0.7971, -0.6039, -2.224e-07, 0.1366, -0.9906, -2.618e-05, 0.6039, -0.7971, -1.195e-08, 0.9906, -0.1366, 5.237e-05, 0.7971, -0.6039, -1.195e-08, 0.9906, -0.1366, 1.195e-08, 0.9906, 0.1366, 5.237e-05, 0.7971, -0.6039, -1.195e-08, 0.9906, -0.1366, -1.194e-08, 0.7971, 0.6039, 1.195e-08, 0.9906, 0.1366, -1.194e-08, 0.7971, 0.6039, 1.194e-08, 0.6039, 0.7971, 1.195e-08, 0.9906, 0.1366, -1.194e-08, 0.7971, 0.6039, -1.195e-08, 0.1366, 0.9906, 1.194e-08, 0.6039, 0.7971, -1.195e-08, 0.1366, 0.9906, 1.195e-08, -0.1366, 0.9906, 1.194e-08, 0.6039, 0.7971, -1.195e-08, 0.1366, 0.9906, 6.55e-05, -0.6039, 0.7971, 1.195e-08, -0.1366, 0.9906, 6.55e-05, -0.6039, 0.7971, 1.194e-08, -0.7971, 0.6039, 1.195e-08, -0.1366, 0.9906, 6.55e-05, -0.6039, 0.7971, -1.194e-08, -0.9906, 0.1366, 1.194e-08, -0.7971, 0.6039, -1.194e-08, -0.9906, 0.1366, 1.194e-08, -0.9906, -0.1366, 1.194e-08, -0.7971, 0.6039, -1.194e-08, -0.9906, 0.1366, 2.618e-05, -0.7971, -0.6039, 1.194e-08, -0.9906, -0.1366, 2.618e-05, -0.7971, -0.6039, 1.195e-08, -0.6039, -0.7971, 1.194e-08, -0.9906, -0.1366, 2.618e-05, -0.7971, -0.6039, -1.194e-08, -0.1366, -0.9906, 1.195e-08, -0.6039, -0.7971, -1.194e-08, -0.1366, -0.9906, 1.194e-08, 0.1366, -0.9906, 1.195e-08, -0.6039, -0.7971, -1.194e-08, -0.1366, -0.9906, -2.618e-05, 0.6039, -0.7971, 1.194e-08, 0.1366, -0.9906, -2.618e-05, 0.6039, -0.7971, 5.237e-05, 0.7971, -0.6039, 1.194e-08, 0.1366, -0.9906, -2.618e-05, 0.6039, -0.7971, -1.195e-08, 0.9906, -0.1366, 5.237e-05, 0.7971, -0.6039, -1.195e-08, 0.9906, -0.1366, 1.195e-08, 0.9906, 0.1366, 5.237e-05, 0.7971, -0.6039, -1.195e-08, 0.9906, -0.1366, -4.807e-07, 0.7971, 0.6039, 1.195e-08, 0.9906, 0.1366, -4.807e-07, 0.7971, 0.6039, -3.882e-05, 0.6039, 0.7971, 1.195e-08, 0.9906, 0.1366, -4.807e-07, 0.7971, 0.6039, -9.388e-07, 0.1366, 0.9906, -3.882e-05, 0.6039, 0.7971, -9.388e-07, 0.1366, 0.9906, 4.754e-07, -0.1366, 0.9906, -3.882e-05, 0.6039, 0.7971, -9.388e-07, 0.1366, 0.9906, -4.754e-07, -0.6039, 0.7971, 4.754e-07, -0.1366, 0.9906, -4.754e-07, -0.6039, 0.7971, 1.194e-08, -0.7971, 0.6039, 4.754e-07, -0.1366, 0.9906, -4.754e-07, -0.6039, 0.7971, -1.194e-08, -0.9906, 0.1366, 1.194e-08, -0.7971, 0.6039, -1.194e-08, -0.9906, 0.1366, 1.194e-08, -0.9906, -0.1366, 1.194e-08, -0.7971, 0.6039, -1.194e-08, -0.9906, 0.1366, -5.237e-05, -0.7971, -0.6039, 1.194e-08, -0.9906, -0.1366, -5.237e-05, -0.7971, -0.6039, 1.195e-08, -0.6039, -0.7971, 1.194e-08, -0.9906, -0.1366, -5.237e-05, -0.7971, -0.6039, -1.194e-08, -0.1366, -0.9906, 1.195e-08, -0.6039, -0.7971, -1.194e-08, -0.1366, -0.9906, 1.194e-08, 0.1366, -0.9906, 1.195e-08, -0.6039, -0.7971, -1.194e-08, -0.1366, -0.9906, 6.55e-05, 0.6038, -0.7971, 1.194e-08, 0.1366, -0.9906, 6.55e-05, 0.6038, -0.7971, 5.233e-06, 0.7971, -0.6039, 1.194e-08, 0.1366, -0.9906, 6.55e-05, 0.6038, -0.7971, -1.195e-08, 0.9906, -0.1366, 5.233e-06, 0.7971, -0.6039, -1.195e-08, 0.9906, -0.1366, 1.195e-08, 0.9906, 0.1366, 5.233e-06, 0.7971, -0.6039, 0.421, 0.9071, -1.878e-08, -0.08893, 0.996, -2.392e-08, 0.0, 1.0, -4.168e-08, 0.5, 0.866, -4.457e-08, 0.421, 0.9071, -1.878e-08, 0.0, 1.0, -4.168e-08, 0.8181, 0.575, -3.612e-08, 0.421, 0.9071, -1.878e-08, 0.5, 0.866, -4.457e-08, 0.866, 0.5, 8.778e-09, 0.8181, 0.575, -3.612e-08, 0.5, 0.866, -4.457e-08, 0.996, 0.08893, 3.02e-09, 0.8181, 0.575, -3.612e-08, 0.866, 0.5, 8.778e-09, 1.0, 8.639e-08, 1.913e-11, 0.996, 0.08893, 3.02e-09, 0.866, 0.5, 8.778e-09, 0.9071, -0.421, -1.522e-08, 0.996, 0.08893, 3.02e-09, 1.0, 8.639e-08, 1.913e-11, 0.866, -0.5, 4.748e-08, 0.9071, -0.421, -1.522e-08, 1.0, 8.639e-08, 1.913e-11, 0.575, -0.8181, 4.902e-08, 0.9071, -0.421, -1.522e-08, 0.866, -0.5, 4.748e-08, 0.5, -0.866, 5.983e-08, 0.575, -0.8181, 4.902e-08, 0.866, -0.5, 4.748e-08, 0.08893, -0.996, 3.6e-08, 0.575, -0.8181, 4.902e-08, 0.5, -0.866, 5.983e-08, 1.354e-08, -1.0, 8.314e-08, 0.08893, -0.996, 3.6e-08, 0.5, -0.866, 5.983e-08, -0.421, -0.9071, 2.494e-08, 0.08893, -0.996, 3.6e-08, 1.354e-08, -1.0, 8.314e-08, -0.5, -0.866, 7.164e-08, -0.421, -0.9071, 2.494e-08, 1.354e-08, -1.0, 8.314e-08, -0.8181, -0.575, 4.52e-08, -0.421, -0.9071, 2.494e-08, -0.5, -0.866, 7.164e-08, -0.866, -0.5, 1.201e-08, -0.8181, -0.575, 4.52e-08, -0.5, -0.866, 7.164e-08, -0.996, -0.08893, 3.02e-09, -0.8181, -0.575, 4.52e-08, -0.866, -0.5, 1.201e-08, -1.0, 7.73e-08, 5.246e-14, -0.996, -0.08893, 3.02e-09, -0.866, -0.5, 1.201e-08, 0.575, 0.8181, 3.516e-10, 0.9071, 0.421, -4.865e-08, 0.866, 0.5, 8.778e-09, 0.5, 0.866, -4.457e-08, 0.575, 0.8181, 3.516e-10, 0.866, 0.5, 8.778e-09, 0.08893, 0.996, -1.278e-08, 0.575, 0.8181, 3.516e-10, 0.5, 0.866, -4.457e-08, 0.0, 1.0, -4.168e-08, 0.08893, 0.996, -1.278e-08, 0.5, 0.866, -4.457e-08, -0.8181, 0.575, 5.688e-09, -0.421, 0.9071, -2.993e-08, -0.5, 0.866, -2.086e-08, -0.866, 0.5, -4.456e-08, -0.8181, 0.575, 5.688e-09, -0.5, 0.866, -2.086e-08, -0.996, 0.08893, 3.02e-09, -0.8181, 0.575, 5.688e-09, -0.866, 0.5, -4.456e-08, -1.0, 7.73e-08, 5.246e-14, -0.996, 0.08893, 3.02e-09, -0.866, 0.5, -4.456e-08, -0.9071, -0.421, 6.385e-08, -0.996, 0.08893, 3.02e-09, -1.0, 7.73e-08, 5.246e-14, -0.866, -0.5, 1.201e-08, -0.9071, -0.421, 6.385e-08, -1.0, 7.73e-08, 5.246e-14, -0.575, -0.8181, 8.495e-08, -0.9071, -0.421, 6.385e-08, -0.866, -0.5, 1.201e-08, -0.5, -0.866, 7.164e-08, -0.575, -0.8181, 8.495e-08, -0.866, -0.5, 1.201e-08, -0.08893, -0.996, 8.526e-08, -0.575, -0.8181, 8.495e-08, -0.5, -0.866, 7.164e-08, 1.354e-08, -1.0, 8.314e-08, -0.08893, -0.996, 8.526e-08, -0.5, -0.866, 7.164e-08, 0.421, -0.9071, 8.51e-08, -0.08893, -0.996, 8.526e-08, 1.354e-08, -1.0, 8.314e-08, 0.5, -0.866, 5.983e-08, 0.421, -0.9071, 8.51e-08, 1.354e-08, -1.0, 8.314e-08, 0.8181, -0.575, 5.167e-08, 0.421, -0.9071, 8.51e-08, 0.5, -0.866, 5.983e-08, 0.866, -0.5, 4.748e-08, 0.8181, -0.575, 5.167e-08, 0.5, -0.866, 5.983e-08, 0.996, -0.08893, 3.059e-09, 0.8181, -0.575, 5.167e-08, 0.866, -0.5, 4.748e-08, 1.0, 8.639e-08, 1.913e-11, 0.996, -0.08893, 3.059e-09, 0.866, -0.5, 4.748e-08, 0.9071, 0.421, -4.865e-08, 0.996, -0.08893, 3.059e-09, 1.0, 8.639e-08, 1.913e-11, 0.866, 0.5, 8.778e-09, 0.9071, 0.421, -4.865e-08, 1.0, 8.639e-08, 1.913e-11, -0.9071, 0.421, 1.214e-08, -0.996, -0.08893, 3.02e-09, -1.0, 7.73e-08, 5.246e-14, -0.866, 0.5, -4.456e-08, -0.9071, 0.421, 1.214e-08, -1.0, 7.73e-08, 5.246e-14, -0.575, 0.8181, -4.283e-08, -0.9071, 0.421, 1.214e-08, -0.866, 0.5, -4.456e-08, -0.5, 0.866, -2.086e-08, -0.575, 0.8181, -4.283e-08, -0.866, 0.5, -4.456e-08, -0.08893, 0.996, -2.392e-08, -0.575, 0.8181, -4.283e-08, -0.5, 0.866, -2.086e-08, 0.0, 1.0, -4.168e-08, -0.08893, 0.996, -2.392e-08, -0.5, 0.866, -2.086e-08, -0.5, 0.866, -2.086e-08, -0.421, 0.9071, -2.993e-08, 0.0, 1.0, -4.168e-08, -0.421, 0.9071, -2.993e-08, 0.08893, 0.996, -1.278e-08, 0.0, 1.0, -4.168e-08, 0.0, 0.0, -1.0, 0.0, 0.0, -1.0, 0.0, 0.0, -1.0, 0.0, 0.0, -1.0, 0.0, 0.0, -1.0, 0.0, 0.0, -1.0, 0.0, 0.0, -1.0, 0.0, 0.0, -1.0, 0.0, 0.0, -1.0, 0.0, 0.0, -1.0, 0.0, 0.0, -1.0, 0.0, 0.0, -1.0, 0.0, 0.0, -1.0, 0.0, 0.0, -1.0, 0.0, 0.0, -1.0, 0.0, 0.0, -1.0, 0.0, 0.0, -1.0, 0.0, 0.0, -1.0, 0.0, 0.0, -1.0, 0.0, 0.0, -1.0, 0.0, 0.0, -1.0, 0.0, 0.0, -1.0, 0.0, 0.0, -1.0, 0.0, 0.0, -1.0, 0.0, 0.0, -1.0, 0.0, 0.0, -1.0, 0.0, 0.0, -1.0, 0.0, 0.0, -1.0, 0.0, 0.0, -1.0, 0.0, 0.0, -1.0, 0.0, 0.0, 1.0, 0.0, 0.0, 1.0, 0.0, 0.0, 1.0, -7.701e-07, 0.0, 1.0, 0.0, 0.0, 1.0, 0.0, 0.0, 1.0, -7.701e-07, 0.0, 1.0, 0.0, 0.0, 1.0, 0.0, 0.0, 1.0, 0.0, 0.0, 1.0, 0.0, 0.0, 1.0, -7.701e-07, 0.0, 1.0, -7.701e-07, 0.0, 1.0, 0.0, 0.0, 1.0, 0.0, 0.0, 1.0, 0.0, 0.0, 1.0, 0.0, 0.0, 1.0, -7.701e-07, 0.0, 1.0, 0.0, 0.0, 1.0, -7.701e-07, 0.0, 1.0, -2.311e-06, 0.0, 1.0, -7.701e-07, 0.0, 1.0, -2.518e-06, 0.0, 1.0, -2.311e-06, 0.0, 1.0, -7.701e-07, 0.0, 1.0, 3.644e-06, 0.0, 1.0, -2.518e-06, 0.0, 1.0, 3.644e-06, 0.0, 1.0, 3.644e-05, 0.0, 1.0, -2.518e-06, 0.0, 1.0, 0.0, 0.0, -1.0, 0.0, 0.0, -1.0, 0.0, 0.0, -1.0, 0.0, 0.0, -1.0, 0.0, 0.0, -1.0, 0.0, 0.0, -1.0, 0.0, 0.0, -1.0, 0.0, 0.0, -1.0, 0.0, 0.0, -1.0, 0.0, 0.0, -1.0, 0.0, 0.0, -1.0, 0.0, 0.0, -1.0, 0.0, 0.0, -1.0, 0.0, 0.0, -1.0, 0.0, 0.0, -1.0, 0.0, 0.0, -1.0, 0.0, 0.0, -1.0, 0.0, 0.0, -1.0, 0.0, 0.0, -1.0, 0.0, 0.0, -1.0, 0.0, 0.0, -1.0, 0.0, 0.0, -1.0, 0.0, 0.0, -1.0, 0.0, 0.0, -1.0, 0.0, 0.0, -1.0, 0.0, 0.0, -1.0, 0.0, 0.0, -1.0, 0.0, 0.0, -1.0, 0.0, 0.0, -1.0, 0.0, 0.0, -1.0])] * 3)])
me_metalladder002_physics = bpy.data.meshes.new('metalladder002_physics')
me_metalladder002_physics.from_pydata([(12.0, -8.002, 128.0), (11.38, -9.087, 128.0), (11.84, -8.628, 128.0), (10.75, -9.254, 128.0), (10.12, -9.087, 128.0), (9.666, -8.628, 128.0), (9.498, -8.002, 128.0), (11.84, -7.375, 128.0), (10.75, -6.749, 128.0), (11.38, -6.917, 128.0), (9.666, -7.375, 128.0), (10.12, -6.917, 128.0), (9.666, -8.628, 0.0), (10.12, -9.087, 0.0), (9.666, -7.375, 0.0), (10.75, -6.749, 0.0), (11.38, -9.087, 0.0), (11.84, -8.628, 0.0), (11.84, -7.375, 0.0), (-9.666, -8.628, 128.0), (-9.498, -8.002, 128.0), (-10.12, -9.087, 128.0), (-10.75, -9.254, 128.0), (-11.38, -9.087, 128.0), (-11.84, -8.628, 128.0), (-12.0, -8.002, 128.0), (-11.84, -7.375, 128.0), (-10.75, -6.749, 128.0), (-9.666, -7.375, 128.0), (-10.12, -6.917, 128.0), (-11.38, -6.917, 128.0), (-10.75, -9.254, 0.0), (-9.666, -8.628, 0.0), (-9.666, -7.375, 0.0), (-10.75, -6.749, 0.0), (-11.84, -7.375, 0.0), (-11.84, -8.628, 0.0)], [], [(0, 1, 2), (0, 3, 1), (0, 4, 3), (0, 5, 4), (0, 6, 5), (0, 7, 6), (7, 8, 6), (7, 9, 8), (8, 10, 6), (8, 11, 10), (5, 12, 4), (12, 5, 6), (4, 12, 13), (13, 12, 14), (14, 12, 6), (13, 3, 4), (14, 11, 15), (11, 8, 15), (10, 11, 14), (2, 16, 17), (1, 16, 2), (17, 0, 2), (18, 0, 17), (7, 0, 18), (13, 18, 17), (18, 13, 15), (9, 18, 15), (18, 9, 7), (13, 17, 16), (13, 14, 15), (16, 3, 13), (10, 14, 6), (8, 9, 15), (1, 3, 16), (19, 20, 21), (20, 22, 21), (20, 23, 22), (20, 24, 23), (20, 25, 24), (20, 26, 25), (20, 27, 26), (20, 28, 27), (28, 29, 27), (27, 30, 26), (21, 22, 31), (21, 31, 32), (21, 32, 19), (33, 32, 31), (33, 31, 34), (34, 31, 35), (35, 31, 36), (33, 20, 32), (28, 20, 33), (29, 33, 34), (33, 29, 28), (27, 29, 34), (32, 20, 19), (24, 36, 23), (36, 24, 25), (35, 30, 34), (30, 35, 26), (35, 36, 25), (26, 35, 25), (30, 27, 34), (36, 31, 23), (31, 22, 23)])
me_metalladder002_physics.polygons.foreach_set('use_smooth', [True] * 66)
_uv = me_metalladder002_physics.uv_layers.new(name='Float2')
_uv.uv.foreach_set('vector', [0.0, 0.0, 0.0, 0.0, 0.0, 0.0, 0.0, 0.0, 0.0, 0.0, 0.0, 0.0, 0.0, 0.0, 0.0, 0.0, 0.0, 0.0, 0.0, 0.0, 0.0, 0.0, 0.0, 0.0, 0.0, 0.0, 0.0, 0.0, 0.0, 0.0, 0.0, 0.0, 0.0, 0.0, 0.0, 0.0, 0.0, 0.0, 0.0, 0.0, 0.0, 0.0, 0.0, 0.0, 0.0, 0.0, 0.0, 0.0, 0.0, 0.0, 0.0, 0.0, 0.0, 0.0, 0.0, 0.0, 0.0, 0.0, 0.0, 0.0, 0.0, 0.0, 0.0, 0.0, 0.0, 0.0, 0.0, 0.0, 0.0, 0.0, 0.0, 0.0, 0.0, 0.0, 0.0, 0.0, 0.0, 0.0, 0.0, 0.0, 0.0, 0.0, 0.0, 0.0, 0.0, 0.0, 0.0, 0.0, 0.0, 0.0, 0.0, 0.0, 0.0, 0.0, 0.0, 0.0, 0.0, 0.0, 0.0, 0.0, 0.0, 0.0, 0.0, 0.0, 0.0, 0.0, 0.0, 0.0, 0.0, 0.0, 0.0, 0.0, 0.0, 0.0, 0.0, 0.0, 0.0, 0.0, 0.0, 0.0, 0.0, 0.0, 0.0, 0.0, 0.0, 0.0, 0.0, 0.0, 0.0, 0.0, 0.0, 0.0, 0.0, 0.0, 0.0, 0.0, 0.0, 0.0, 0.0, 0.0, 0.0, 0.0, 0.0, 0.0, 0.0, 0.0, 0.0, 0.0, 0.0, 0.0, 0.0, 0.0, 0.0, 0.0, 0.0, 0.0, 0.0, 0.0, 0.0, 0.0, 0.0, 0.0, 0.0, 0.0, 0.0, 0.0, 0.0, 0.0, 0.0, 0.0, 0.0, 0.0, 0.0, 0.0, 0.0, 0.0, 0.0, 0.0, 0.0, 0.0, 0.0, 0.0, 0.0, 0.0, 0.0, 0.0, 0.0, 0.0, 0.0, 0.0, 0.0, 0.0, 0.0, 0.0, 0.0, 0.0, 0.0, 0.0, 0.0, 0.0, 0.0, 0.0, 0.0, 0.0, 0.0, 0.0, 0.0, 0.0, 0.0, 0.0, 0.0, 0.0, 0.0, 0.0, 0.0, 0.0, 0.0, 0.0, 0.0, 0.0, 0.0, 0.0, 0.0, 0.0, 0.0, 0.0, 0.0, 0.0, 0.0, 0.0, 0.0, 0.0, 0.0, 0.0, 0.0, 0.0, 0.0, 0.0, 0.0, 0.0, 0.0, 0.0, 0.0, 0.0, 0.0, 0.0, 0.0, 0.0, 0.0, 0.0, 0.0, 0.0, 0.0, 0.0, 0.0, 0.0, 0.0, 0.0, 0.0, 0.0, 0.0, 0.0, 0.0, 0.0, 0.0, 0.0, 0.0, 0.0, 0.0, 0.0, 0.0, 0.0, 0.0, 0.0, 0.0, 0.0, 0.0, 0.0, 0.0, 0.0, 0.0, 0.0, 0.0, 0.0, 0.0, 0.0, 0.0, 0.0, 0.0, 0.0, 0.0, 0.0, 0.0, 0.0, 0.0, 0.0, 0.0, 0.0, 0.0, 0.0, 0.0, 0.0, 0.0, 0.0, 0.0, 0.0, 0.0, 0.0, 0.0, 0.0, 0.0, 0.0, 0.0, 0.0, 0.0, 0.0, 0.0, 0.0, 0.0, 0.0, 0.0, 0.0, 0.0, 0.0, 0.0, 0.0, 0.0, 0.0, 0.0, 0.0, 0.0, 0.0, 0.0, 0.0, 0.0, 0.0, 0.0, 0.0, 0.0, 0.0, 0.0, 0.0, 0.0, 0.0, 0.0, 0.0, 0.0, 0.0, 0.0, 0.0, 0.0, 0.0, 0.0, 0.0, 0.0, 0.0, 0.0, 0.0, 0.0, 0.0, 0.0, 0.0, 0.0, 0.0, 0.0, 0.0, 0.0, 0.0, 0.0, 0.0, 0.0, 0.0, 0.0, 0.0, 0.0, 0.0, 0.0, 0.0, 0.0, 0.0, 0.0, 0.0, 0.0, 0.0, 0.0, 0.0, 0.0, 0.0, 0.0, 0.0, 0.0, 0.0, 0.0, 0.0, 0.0, 0.0])
me_metalladder002_physics.materials.append(mat_phy)
me_metalladder002_physics.update()
me_metalladder002_physics.normals_split_custom_set([tuple(v) for v in zip(*[iter([-0.0004472, -0.01889, 0.9998, 0.8661, -0.004539, 0.4999, 0.575, -0.0008853, 0.8181, -0.0004472, -0.01889, 0.9998, 1.0, -0.004207, -9.045e-06, 0.8661, -0.004539, 0.4999, -0.0004472, -0.01889, 0.9998, 0.8181, -0.009783, -0.575, 1.0, -0.004207, -9.045e-06, -0.0004472, -0.01889, 0.9998, 0.5, -0.01826, -0.8659, 0.8181, -0.009783, -0.575, -0.0004472, -0.01889, 0.9998, 1.371e-05, -0.01762, -0.9998, 0.5, -0.01826, -0.8659, -0.0004472, -0.01889, 0.9998, -0.4998, -0.02444, 0.8658, 1.371e-05, -0.01762, -0.9998, -0.4998, -0.02444, 0.8658, -0.9998, -0.01953, 7.51e-06, 1.371e-05, -0.01762, -0.9998, -0.4998, -0.02444, 0.8658, -0.866, 8.145e-05, 0.5, -0.9998, -0.01953, 7.51e-06, -0.9998, -0.01953, 7.51e-06, -0.4999, -0.004848, -0.8661, 1.371e-05, -0.01762, -0.9998, -0.9998, -0.01953, 7.51e-06, -0.866, 4.491e-05, -0.5, -0.4999, -0.004848, -0.8661, 0.5, -0.01826, -0.8659, 0.3613, 0.001934, -0.9324, 0.8181, -0.009783, -0.575, 0.3613, 0.001934, -0.9324, 0.5, -0.01826, -0.8659, 1.371e-05, -0.01762, -0.9998, 0.8181, -0.009783, -0.575, 0.3613, 0.001934, -0.9324, 0.9655, 0.02774, -0.2588, 0.9655, 0.02774, -0.2588, 0.3613, 0.001934, -0.9324, -0.5, 0.007177, -0.866, -0.5, 0.007177, -0.866, 0.3613, 0.001934, -0.9324, 1.371e-05, -0.01762, -0.9998, 0.9655, 0.02774, -0.2588, 1.0, -0.004207, -9.045e-06, 0.8181, -0.009783, -0.575, -0.5, 0.007177, -0.866, -0.866, 4.491e-05, -0.5, -0.9999, 0.01248, -3.779e-05, -0.866, 4.491e-05, -0.5, -0.9998, -0.01953, 7.51e-06, -0.9999, 0.01248, -3.779e-05, -0.4999, -0.004848, -0.8661, -0.866, 4.491e-05, -0.5, -0.5, 0.007177, -0.866, 0.575, -0.0008853, 0.8181, 0.9321, 0.002271, 0.3621, 0.2584, 0.00952, 0.966, 0.8661, -0.004539, 0.4999, 0.9321, 0.002271, 0.3621, 0.575, -0.0008853, 0.8181, 0.2584, 0.00952, 0.966, -0.0004472, -0.01889, 0.9998, 0.575, -0.0008853, 0.8181, -0.4999, 0.01255, 0.866, -0.0004472, -0.01889, 0.9998, 0.2584, 0.00952, 0.966, -0.4998, -0.02444, 0.8658, -0.0004472, -0.01889, 0.9998, -0.4999, 0.01255, 0.866, 0.9655, 0.02774, -0.2588, -0.4999, 0.01255, 0.866, 0.2584, 0.00952, 0.966, -0.4999, 0.01255, 0.866, 0.9655, 0.02774, -0.2588, -0.9999, 0.01248, -3.779e-05, -0.866, 8.145e-05, 0.5, -0.4999, 0.01255, 0.866, -0.9999, 0.01248, -3.779e-05, -0.4999, 0.01255, 0.866, -0.866, 8.145e-05, 0.5, -0.4998, -0.02444, 0.8658, 0.9655, 0.02774, -0.2588, 0.2584, 0.00952, 0.966, 0.9321, 0.002271, 0.3621, 0.9655, 0.02774, -0.2588, -0.5, 0.007177, -0.866, -0.9999, 0.01248, -3.779e-05, 0.9321, 0.002271, 0.3621, 1.0, -0.004207, -9.045e-06, 0.9655, 0.02774, -0.2588, -0.4999, -0.004848, -0.8661, -0.5, 0.007177, -0.866, 1.371e-05, -0.01762, -0.9998, -0.9998, -0.01953, 7.51e-06, -0.866, 8.145e-05, 0.5, -0.9999, 0.01248, -3.779e-05, 0.8661, -0.004539, 0.4999, 1.0, -0.004207, -9.045e-06, 0.9321, 0.002271, 0.3621, 0.5, -0.001329, 0.866, -0.0004362, -0.02747, 0.9996, 0.8661, -0.001475, 0.4998, -0.0004362, -0.02747, 0.9996, 1.0, -0.009761, -2.496e-05, 0.8661, -0.001475, 0.4998, -0.0004362, -0.02747, 0.9996, 0.8661, -0.006705, -0.4999, 1.0, -0.009761, -2.496e-05, -0.0004362, -0.02747, 0.9996, 0.5, -0.01826, -0.8659, 0.8661, -0.006705, -0.4999, -0.0004362, -0.02747, 0.9996, 2.146e-05, -0.009202, -1.0, 0.5, -0.01826, -0.8659, -0.0004362, -0.02747, 0.9996, -0.4998, -0.0244, -0.8658, 2.146e-05, -0.009202, -1.0, -0.0004362, -0.02747, 0.9996, -0.9998, -0.01955, 2.947e-05, -0.4998, -0.0244, -0.8658, -0.0004362, -0.02747, 0.9996, -0.5, -0.004957, 0.866, -0.9998, -0.01955, 2.947e-05, -0.5, -0.004957, 0.866, -0.866, 8.282e-05, 0.5, -0.9998, -0.01955, 2.947e-05, -0.9998, -0.01955, 2.947e-05, -0.866, 4.515e-05, -0.5, -0.4998, -0.0244, -0.8658, 0.8661, -0.001475, 0.4998, 1.0, -0.009761, -2.496e-05, 0.9998, 0.01957, -4.714e-05, 0.8661, -0.001475, 0.4998, 0.9998, 0.01957, -4.714e-05, 0.5, 0.003943, 0.866, 0.8661, -0.001475, 0.4998, 0.5, 0.003943, 0.866, 0.5, -0.001329, 0.866, -0.4999, 0.01028, 0.866, 0.5, 0.003943, 0.866, 0.9998, 0.01957, -4.714e-05, -0.4999, 0.01028, 0.866, 0.9998, 0.01957, -4.714e-05, -0.9999, 0.01341, 5.09e-05, -0.9999, 0.01341, 5.09e-05, 0.9998, 0.01957, -4.714e-05, -0.5, 0.01028, -0.866, -0.5, 0.01028, -0.866, 0.9998, 0.01957, -4.714e-05, 0.5, 0.004106, -0.866, -0.4999, 0.01028, 0.866, -0.0004362, -0.02747, 0.9996, 0.5, 0.003943, 0.866, -0.5, -0.004957, 0.866, -0.0004362, -0.02747, 0.9996, -0.4999, 0.01028, 0.866, -0.866, 8.282e-05, 0.5, -0.4999, 0.01028, 0.866, -0.9999, 0.01341, 5.09e-05, -0.4999, 0.01028, 0.866, -0.866, 8.282e-05, 0.5, -0.5, -0.004957, 0.866, -0.9998, -0.01955, 2.947e-05, -0.866, 8.282e-05, 0.5, -0.9999, 0.01341, 5.09e-05, 0.5, 0.003943, 0.866, -0.0004362, -0.02747, 0.9996, 0.5, -0.001329, 0.866, 0.5, -0.01826, -0.8659, 0.5, 0.004106, -0.866, 0.8661, -0.006705, -0.4999, 0.5, 0.004106, -0.866, 0.5, -0.01826, -0.8659, 2.146e-05, -0.009202, -1.0, -0.5, 0.01028, -0.866, -0.866, 4.515e-05, -0.5, -0.9999, 0.01341, 5.09e-05, -0.866, 4.515e-05, -0.5, -0.5, 0.01028, -0.866, -0.4998, -0.0244, -0.8658, -0.5, 0.01028, -0.866, 0.5, 0.004106, -0.866, 2.146e-05, -0.009202, -1.0, -0.4998, -0.0244, -0.8658, -0.5, 0.01028, -0.866, 2.146e-05, -0.009202, -1.0, -0.866, 4.515e-05, -0.5, -0.9998, -0.01955, 2.947e-05, -0.9999, 0.01341, 5.09e-05, 0.5, 0.004106, -0.866, 0.9998, 0.01957, -4.714e-05, 0.8661, -0.006705, -0.4999, 0.9998, 0.01957, -4.714e-05, 1.0, -0.009761, -2.496e-05, 0.8661, -0.006705, -0.4999])] * 3)])

# ---- objects
ob_ladder = bpy.data.objects.new('ladder', me_metalladder002_reference)
ob_ladder_phys = bpy.data.objects.new('ladder_phys', me_metalladder002_physics)

# ---- transforms, parenting, visibility, modifiers, constraints
ob_ladder.location = (0.0, 0.0, 0.0)
_vg = ob_ladder.vertex_groups.new(name='static_prop')
_vg.add([0, 1, 2, 3, 4, 5, 6, 7, 8, 9, 10, 11, 12, 13, 14, 15, 16, 17, 18, 19, 20, 21, 22, 23, 24, 25, 26, 27, 28, 29, 30, 31, 32, 33, 34, 35, 36, 37, 38, 39, 40, 41, 42, 43, 44, 45, 46, 47, 48, 49, 50, 51, 52, 53, 54, 55, 56, 57, 58, 59, 60, 61, 62, 63, 64, 65, 66, 67, 68, 69, 70, 71, 72, 73, 74, 75, 76, 77, 78, 79, 80, 81, 82, 83, 84, 85, 86, 87, 88, 89, 90, 91, 92, 93, 94, 95, 96, 97, 98, 99, 100, 101, 102, 103, 104, 105, 106, 107, 108, 109, 110, 111, 112, 113, 114, 115, 116, 117, 118, 119, 120, 121, 122, 123, 124, 125, 126, 127, 128, 129, 130, 131, 132, 133, 134, 135, 136, 137, 138, 139, 140, 141, 142, 143, 144, 145, 146, 147, 148, 149, 150, 151, 152, 153, 154, 155, 156, 157, 158, 159, 160, 161, 162, 163, 164, 165, 166, 167, 168, 169, 170, 171, 172, 173, 174, 175, 176, 177, 178, 179, 180, 181, 182, 183, 184, 185, 186, 187, 188, 189, 190, 191, 192, 193, 194, 195, 196, 197, 198, 199], 1.0, 'REPLACE')
_m = ob_ladder.modifiers.new('Armature', 'ARMATURE')
ob_ladder_phys.location = (0.0, 0.0, 0.0)
ob_ladder_phys.display_type = 'SOLID'
ob_ladder_phys.show_wire = True
_vg = ob_ladder_phys.vertex_groups.new(name='static_prop')
_vg.add([0, 1, 2, 3, 4, 5, 6, 7, 8, 9, 10, 11, 12, 13, 14, 15, 16, 17, 18, 19, 20, 21, 22, 23, 24, 25, 26, 27, 28, 29, 30, 31, 32, 33, 34, 35, 36], 1.0, 'REPLACE')
_m = ob_ladder_phys.modifiers.new('Armature', 'ARMATURE')

# ---- collection membership
col_ladder.objects.link(ob_ladder)
col_ladder_phys.objects.link(ob_ladder_phys)

# ---- scene / render settings (as saved in the file)
scene.frame_start = 1; scene.frame_end = 250; scene.frame_set(0)
scene.render.engine = 'BLENDER_EEVEE_NEXT'
bpy.context.view_layer.update()

# ---- added for rendering (the .blend has no active camera and no usable light): camera, sun
cam_auto = bpy.data.cameras.new('AutoCamera')
cam_auto.lens = 50.0
cam_auto.sensor_width = 36.0
cam_auto.clip_end = 2115.05
ob_auto_camera = bpy.data.objects.new('AutoCamera', cam_auto)
scene.collection.objects.link(ob_auto_camera)
ob_auto_camera.location = (120.516, -152.621, 160.413)
ob_auto_camera.rotation_euler = (1.09748, -7.21219e-08, 0.694738)
scene.camera = ob_auto_camera
light_auto_sun = bpy.data.lights.new('AutoSun', 'SUN')
light_auto_sun.energy = 3.0
light_auto_sun.angle = 0.0523599
ob_auto_sun = bpy.data.objects.new('AutoSun', light_auto_sun)
scene.collection.objects.link(ob_auto_sun)
ob_auto_sun.rotation_euler = (0.872665, 0.174533, 0.523599)
bpy.context.view_layer.update()
